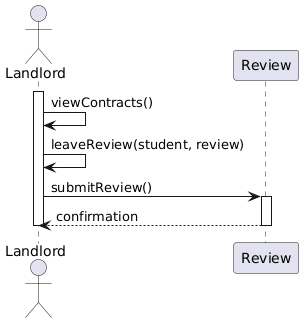

The diagram above was rendered by PlantUML. Its source (embedded in the PNG):
@startuml
actor Landlord
participant Review

activate Landlord

Landlord -> Landlord: viewContracts()
Landlord -> Landlord: leaveReview(student, review)
Landlord -> Review: submitReview()
activate Review
Review --> Landlord: confirmation
deactivate Review

deactivate Landlord
@enduml